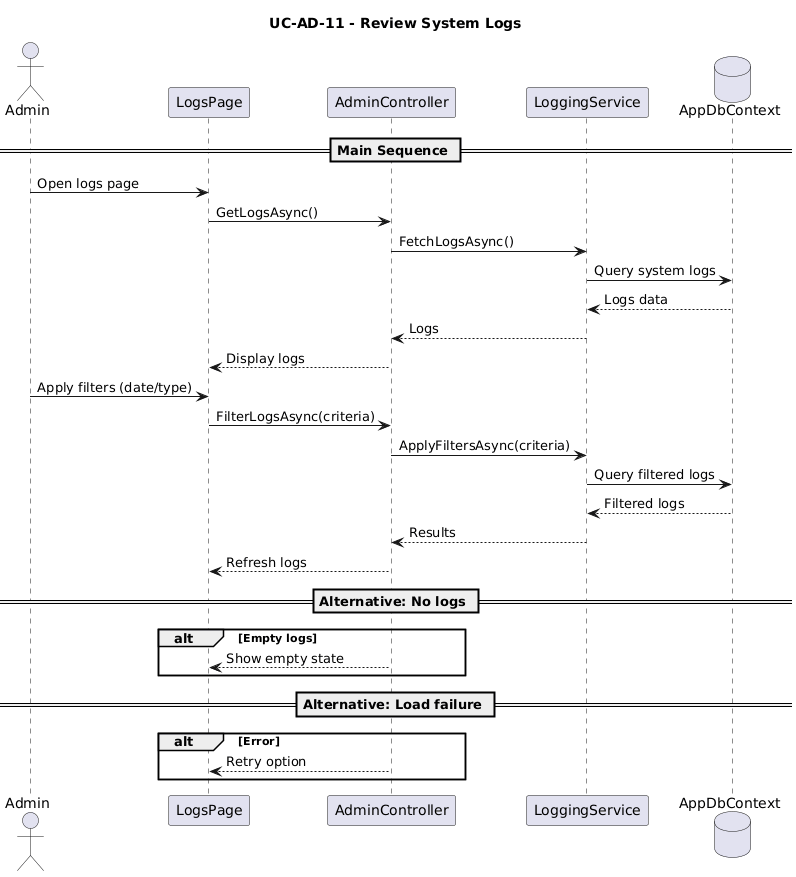

The diagram above was rendered by PlantUML. Its source (embedded in the PNG):
@startuml
title UC-AD-11 - Review System Logs

actor Admin
participant "LogsPage" as UI
participant "AdminController" as Controller
participant "LoggingService" as Service
database "AppDbContext" as DB

== Main Sequence ==

Admin -> UI : Open logs page

UI -> Controller : GetLogsAsync()

Controller -> Service : FetchLogsAsync()

Service -> DB : Query system logs
DB --> Service : Logs data

Service --> Controller : Logs
Controller --> UI : Display logs

Admin -> UI : Apply filters (date/type)

UI -> Controller : FilterLogsAsync(criteria)

Controller -> Service : ApplyFiltersAsync(criteria)

Service -> DB : Query filtered logs
DB --> Service : Filtered logs

Service --> Controller : Results
Controller --> UI : Refresh logs

== Alternative: No logs ==
alt Empty logs
    Controller --> UI : Show empty state
end

== Alternative: Load failure ==
alt Error
    Controller --> UI : Retry option
end
@enduml